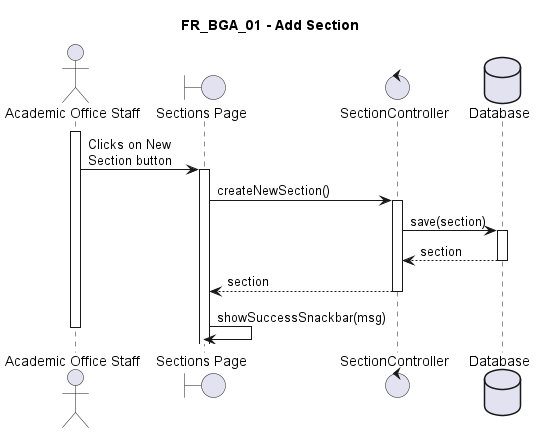

The diagram above was rendered by PlantUML. Its source (embedded in the PNG):
@startuml FR_BGA_01
title FR_BGA_01 - Add Section
skinparam maxMessageSize 125

actor "Academic Office Staff" as eu
boundary "Sections Page" as fe
control "SectionController" as ct

database "Database" as db

activate eu

eu -> fe ++ : Clicks on New Section button
fe -> ct ++ : createNewSection()
ct -> db ++ : save(section)
db --> ct -- : section
ct --> fe -- : section
fe -> fe : showSuccessSnackbar(msg)

deactivate eu

@enduml